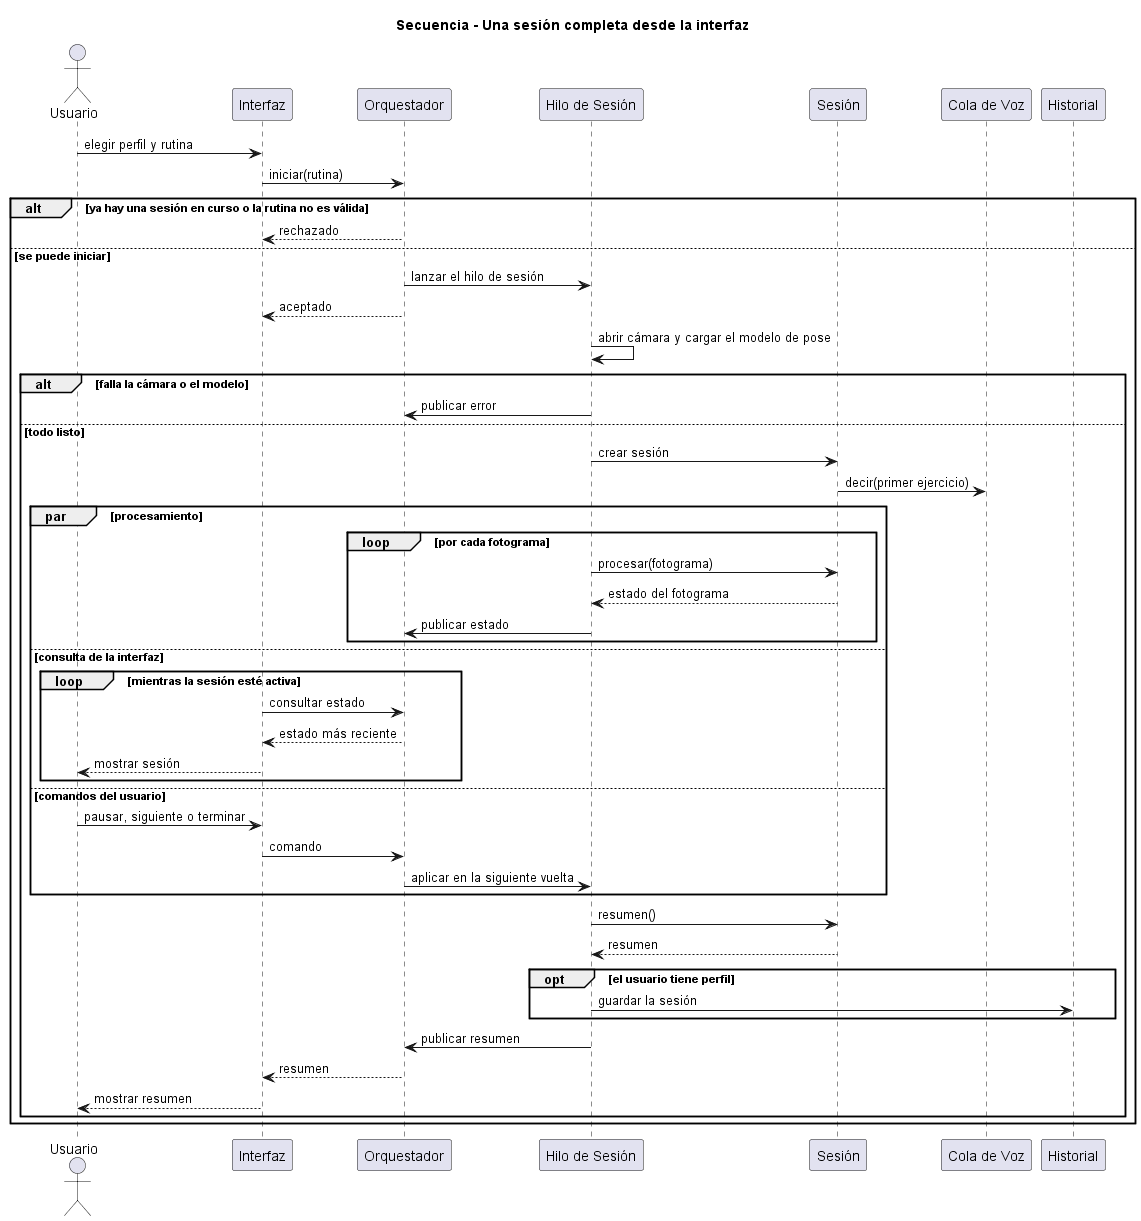

The diagram above was rendered by PlantUML. Its source (embedded in the PNG):
@startuml
title Secuencia - Una sesión completa desde la interfaz

actor Usuario
participant "Interfaz" as UI
participant "Orquestador" as ORQ
participant "Hilo de Sesión" as HILO
participant "Sesión" as SES
participant "Cola de Voz" as VOZ
participant "Historial" as HIS

Usuario -> UI : elegir perfil y rutina
UI -> ORQ : iniciar(rutina)
alt ya hay una sesión en curso o la rutina no es válida
  ORQ --> UI : rechazado
else se puede iniciar
  ORQ -> HILO : lanzar el hilo de sesión
  ORQ --> UI : aceptado
  HILO -> HILO : abrir cámara y cargar el modelo de pose
  alt falla la cámara o el modelo
    HILO -> ORQ : publicar error
  else todo listo
    HILO -> SES : crear sesión
    SES -> VOZ : decir(primer ejercicio)

    par procesamiento
      loop por cada fotograma
        HILO -> SES : procesar(fotograma)
        SES --> HILO : estado del fotograma
        HILO -> ORQ : publicar estado
      end
    else consulta de la interfaz
      loop mientras la sesión esté activa
        UI -> ORQ : consultar estado
        ORQ --> UI : estado más reciente
        UI --> Usuario : mostrar sesión
      end
    else comandos del usuario
      Usuario -> UI : pausar, siguiente o terminar
      UI -> ORQ : comando
      ORQ -> HILO : aplicar en la siguiente vuelta
    end

    HILO -> SES : resumen()
    SES --> HILO : resumen
    opt el usuario tiene perfil
      HILO -> HIS : guardar la sesión
    end
    HILO -> ORQ : publicar resumen
    ORQ --> UI : resumen
    UI --> Usuario : mostrar resumen
  end
end
@enduml